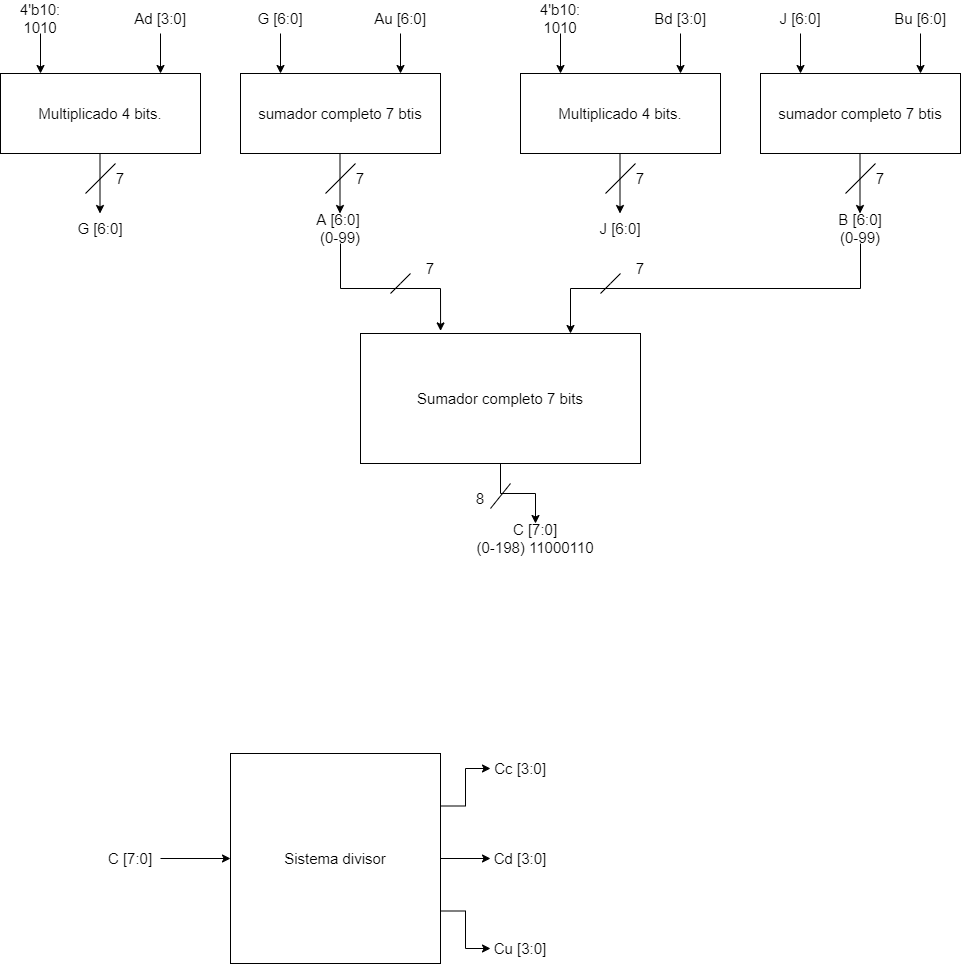

The diagram above was exported from draw.io. Its source (the exported page's mxGraphModel, read from the mxfile embedded in the PNG):
<mxGraphModel dx="2688" dy="1258" grid="1" gridSize="10" guides="1" tooltips="1" connect="1" arrows="1" fold="1" page="1" pageScale="1" pageWidth="1654" pageHeight="1169" math="0" shadow="0">
  <root>
    <mxCell id="0" />
    <mxCell id="1" parent="0" />
    <mxCell id="06yqUg5WRo1Ml1Uj7IiF-1" value="Multiplicado 4 bits." style="rounded=0;whiteSpace=wrap;html=1;fontSize=15;" vertex="1" parent="1">
      <mxGeometry x="80" y="120" width="200" height="80" as="geometry" />
    </mxCell>
    <mxCell id="06yqUg5WRo1Ml1Uj7IiF-2" value="" style="endArrow=classic;html=1;rounded=0;fontSize=15;" edge="1" parent="1">
      <mxGeometry width="50" height="50" relative="1" as="geometry">
        <mxPoint x="120" y="80" as="sourcePoint" />
        <mxPoint x="120" y="120" as="targetPoint" />
      </mxGeometry>
    </mxCell>
    <mxCell id="06yqUg5WRo1Ml1Uj7IiF-3" value="" style="endArrow=classic;html=1;rounded=0;fontSize=15;" edge="1" parent="1">
      <mxGeometry width="50" height="50" relative="1" as="geometry">
        <mxPoint x="240" y="80" as="sourcePoint" />
        <mxPoint x="240" y="120" as="targetPoint" />
      </mxGeometry>
    </mxCell>
    <mxCell id="06yqUg5WRo1Ml1Uj7IiF-4" value="Ad [3:0]" style="text;html=1;strokeColor=none;fillColor=none;align=center;verticalAlign=middle;whiteSpace=wrap;rounded=0;fontSize=15;" vertex="1" parent="1">
      <mxGeometry x="210" y="50" width="60" height="30" as="geometry" />
    </mxCell>
    <mxCell id="06yqUg5WRo1Ml1Uj7IiF-5" value="4'b10: 1010" style="text;html=1;strokeColor=none;fillColor=none;align=center;verticalAlign=middle;whiteSpace=wrap;rounded=0;fontSize=15;" vertex="1" parent="1">
      <mxGeometry x="90" y="50" width="60" height="30" as="geometry" />
    </mxCell>
    <mxCell id="06yqUg5WRo1Ml1Uj7IiF-6" value="" style="endArrow=classic;html=1;rounded=0;fontSize=15;" edge="1" parent="1">
      <mxGeometry width="50" height="50" relative="1" as="geometry">
        <mxPoint x="179.5" y="200" as="sourcePoint" />
        <mxPoint x="179.5" y="260" as="targetPoint" />
      </mxGeometry>
    </mxCell>
    <mxCell id="06yqUg5WRo1Ml1Uj7IiF-7" value="" style="endArrow=none;html=1;rounded=0;fontSize=15;" edge="1" parent="1">
      <mxGeometry width="50" height="50" relative="1" as="geometry">
        <mxPoint x="165" y="240" as="sourcePoint" />
        <mxPoint x="195" y="210" as="targetPoint" />
      </mxGeometry>
    </mxCell>
    <mxCell id="06yqUg5WRo1Ml1Uj7IiF-8" value="7" style="text;html=1;strokeColor=none;fillColor=none;align=center;verticalAlign=middle;whiteSpace=wrap;rounded=0;fontSize=15;" vertex="1" parent="1">
      <mxGeometry x="170" y="210" width="60" height="30" as="geometry" />
    </mxCell>
    <mxCell id="06yqUg5WRo1Ml1Uj7IiF-9" value="G [6:0]" style="text;html=1;strokeColor=none;fillColor=none;align=center;verticalAlign=middle;whiteSpace=wrap;rounded=0;fontSize=15;" vertex="1" parent="1">
      <mxGeometry x="150" y="260" width="60" height="30" as="geometry" />
    </mxCell>
    <mxCell id="06yqUg5WRo1Ml1Uj7IiF-10" value="sumador completo 7 btis" style="rounded=0;whiteSpace=wrap;html=1;fontSize=15;" vertex="1" parent="1">
      <mxGeometry x="320" y="120" width="200" height="80" as="geometry" />
    </mxCell>
    <mxCell id="06yqUg5WRo1Ml1Uj7IiF-11" value="" style="endArrow=classic;html=1;rounded=0;fontSize=15;" edge="1" parent="1">
      <mxGeometry width="50" height="50" relative="1" as="geometry">
        <mxPoint x="360" y="80" as="sourcePoint" />
        <mxPoint x="360" y="120" as="targetPoint" />
      </mxGeometry>
    </mxCell>
    <mxCell id="06yqUg5WRo1Ml1Uj7IiF-12" value="" style="endArrow=classic;html=1;rounded=0;fontSize=15;" edge="1" parent="1">
      <mxGeometry width="50" height="50" relative="1" as="geometry">
        <mxPoint x="480" y="80" as="sourcePoint" />
        <mxPoint x="480" y="120" as="targetPoint" />
      </mxGeometry>
    </mxCell>
    <mxCell id="06yqUg5WRo1Ml1Uj7IiF-13" value="Au [6:0]" style="text;html=1;strokeColor=none;fillColor=none;align=center;verticalAlign=middle;whiteSpace=wrap;rounded=0;fontSize=15;" vertex="1" parent="1">
      <mxGeometry x="450" y="50" width="60" height="30" as="geometry" />
    </mxCell>
    <mxCell id="06yqUg5WRo1Ml1Uj7IiF-14" value="G [6:0]" style="text;html=1;strokeColor=none;fillColor=none;align=center;verticalAlign=middle;whiteSpace=wrap;rounded=0;fontSize=15;" vertex="1" parent="1">
      <mxGeometry x="330" y="50" width="60" height="30" as="geometry" />
    </mxCell>
    <mxCell id="06yqUg5WRo1Ml1Uj7IiF-15" value="" style="endArrow=classic;html=1;rounded=0;fontSize=15;" edge="1" parent="1">
      <mxGeometry width="50" height="50" relative="1" as="geometry">
        <mxPoint x="419.5" y="200" as="sourcePoint" />
        <mxPoint x="419.5" y="260" as="targetPoint" />
      </mxGeometry>
    </mxCell>
    <mxCell id="06yqUg5WRo1Ml1Uj7IiF-16" value="" style="endArrow=none;html=1;rounded=0;fontSize=15;" edge="1" parent="1">
      <mxGeometry width="50" height="50" relative="1" as="geometry">
        <mxPoint x="405" y="240" as="sourcePoint" />
        <mxPoint x="435" y="210" as="targetPoint" />
      </mxGeometry>
    </mxCell>
    <mxCell id="06yqUg5WRo1Ml1Uj7IiF-17" value="7" style="text;html=1;strokeColor=none;fillColor=none;align=center;verticalAlign=middle;whiteSpace=wrap;rounded=0;fontSize=15;" vertex="1" parent="1">
      <mxGeometry x="410" y="210" width="60" height="30" as="geometry" />
    </mxCell>
    <mxCell id="06yqUg5WRo1Ml1Uj7IiF-40" style="edgeStyle=orthogonalEdgeStyle;rounded=0;orthogonalLoop=1;jettySize=auto;html=1;exitX=0.5;exitY=1;exitDx=0;exitDy=0;entryX=0.286;entryY=-0.02;entryDx=0;entryDy=0;entryPerimeter=0;fontSize=15;" edge="1" parent="1" source="06yqUg5WRo1Ml1Uj7IiF-18" target="06yqUg5WRo1Ml1Uj7IiF-37">
      <mxGeometry relative="1" as="geometry" />
    </mxCell>
    <mxCell id="06yqUg5WRo1Ml1Uj7IiF-18" value="A [6:0]&amp;nbsp; (0-99)" style="text;html=1;strokeColor=none;fillColor=none;align=center;verticalAlign=middle;whiteSpace=wrap;rounded=0;fontSize=15;" vertex="1" parent="1">
      <mxGeometry x="390" y="260" width="60" height="30" as="geometry" />
    </mxCell>
    <mxCell id="06yqUg5WRo1Ml1Uj7IiF-19" value="Multiplicado 4 bits." style="rounded=0;whiteSpace=wrap;html=1;fontSize=15;" vertex="1" parent="1">
      <mxGeometry x="600" y="120" width="200" height="80" as="geometry" />
    </mxCell>
    <mxCell id="06yqUg5WRo1Ml1Uj7IiF-20" value="" style="endArrow=classic;html=1;rounded=0;fontSize=15;" edge="1" parent="1">
      <mxGeometry width="50" height="50" relative="1" as="geometry">
        <mxPoint x="640" y="80" as="sourcePoint" />
        <mxPoint x="640" y="120" as="targetPoint" />
      </mxGeometry>
    </mxCell>
    <mxCell id="06yqUg5WRo1Ml1Uj7IiF-21" value="" style="endArrow=classic;html=1;rounded=0;fontSize=15;" edge="1" parent="1">
      <mxGeometry width="50" height="50" relative="1" as="geometry">
        <mxPoint x="760" y="80" as="sourcePoint" />
        <mxPoint x="760" y="120" as="targetPoint" />
      </mxGeometry>
    </mxCell>
    <mxCell id="06yqUg5WRo1Ml1Uj7IiF-22" value="Bd [3:0]" style="text;html=1;strokeColor=none;fillColor=none;align=center;verticalAlign=middle;whiteSpace=wrap;rounded=0;fontSize=15;" vertex="1" parent="1">
      <mxGeometry x="730" y="50" width="60" height="30" as="geometry" />
    </mxCell>
    <mxCell id="06yqUg5WRo1Ml1Uj7IiF-23" value="4'b10: 1010" style="text;html=1;strokeColor=none;fillColor=none;align=center;verticalAlign=middle;whiteSpace=wrap;rounded=0;fontSize=15;" vertex="1" parent="1">
      <mxGeometry x="610" y="50" width="60" height="30" as="geometry" />
    </mxCell>
    <mxCell id="06yqUg5WRo1Ml1Uj7IiF-24" value="" style="endArrow=classic;html=1;rounded=0;fontSize=15;" edge="1" parent="1">
      <mxGeometry width="50" height="50" relative="1" as="geometry">
        <mxPoint x="699.5" y="200" as="sourcePoint" />
        <mxPoint x="699.5" y="260" as="targetPoint" />
      </mxGeometry>
    </mxCell>
    <mxCell id="06yqUg5WRo1Ml1Uj7IiF-25" value="" style="endArrow=none;html=1;rounded=0;fontSize=15;" edge="1" parent="1">
      <mxGeometry width="50" height="50" relative="1" as="geometry">
        <mxPoint x="685" y="240" as="sourcePoint" />
        <mxPoint x="715" y="210" as="targetPoint" />
      </mxGeometry>
    </mxCell>
    <mxCell id="06yqUg5WRo1Ml1Uj7IiF-26" value="7" style="text;html=1;strokeColor=none;fillColor=none;align=center;verticalAlign=middle;whiteSpace=wrap;rounded=0;fontSize=15;" vertex="1" parent="1">
      <mxGeometry x="690" y="210" width="60" height="30" as="geometry" />
    </mxCell>
    <mxCell id="06yqUg5WRo1Ml1Uj7IiF-27" value="J [6:0]" style="text;html=1;strokeColor=none;fillColor=none;align=center;verticalAlign=middle;whiteSpace=wrap;rounded=0;fontSize=15;" vertex="1" parent="1">
      <mxGeometry x="670" y="260" width="60" height="30" as="geometry" />
    </mxCell>
    <mxCell id="06yqUg5WRo1Ml1Uj7IiF-28" value="sumador completo 7 btis" style="rounded=0;whiteSpace=wrap;html=1;fontSize=15;" vertex="1" parent="1">
      <mxGeometry x="840" y="120" width="200" height="80" as="geometry" />
    </mxCell>
    <mxCell id="06yqUg5WRo1Ml1Uj7IiF-29" value="" style="endArrow=classic;html=1;rounded=0;fontSize=15;" edge="1" parent="1">
      <mxGeometry width="50" height="50" relative="1" as="geometry">
        <mxPoint x="880" y="80" as="sourcePoint" />
        <mxPoint x="880" y="120" as="targetPoint" />
      </mxGeometry>
    </mxCell>
    <mxCell id="06yqUg5WRo1Ml1Uj7IiF-30" value="" style="endArrow=classic;html=1;rounded=0;fontSize=15;" edge="1" parent="1">
      <mxGeometry width="50" height="50" relative="1" as="geometry">
        <mxPoint x="1000" y="80" as="sourcePoint" />
        <mxPoint x="1000" y="120" as="targetPoint" />
      </mxGeometry>
    </mxCell>
    <mxCell id="06yqUg5WRo1Ml1Uj7IiF-31" value="Bu [6:0]" style="text;html=1;strokeColor=none;fillColor=none;align=center;verticalAlign=middle;whiteSpace=wrap;rounded=0;fontSize=15;" vertex="1" parent="1">
      <mxGeometry x="970" y="50" width="60" height="30" as="geometry" />
    </mxCell>
    <mxCell id="06yqUg5WRo1Ml1Uj7IiF-32" value="J [6:0]" style="text;html=1;strokeColor=none;fillColor=none;align=center;verticalAlign=middle;whiteSpace=wrap;rounded=0;fontSize=15;" vertex="1" parent="1">
      <mxGeometry x="850" y="50" width="60" height="30" as="geometry" />
    </mxCell>
    <mxCell id="06yqUg5WRo1Ml1Uj7IiF-33" value="" style="endArrow=classic;html=1;rounded=0;fontSize=15;" edge="1" parent="1">
      <mxGeometry width="50" height="50" relative="1" as="geometry">
        <mxPoint x="939.5" y="200" as="sourcePoint" />
        <mxPoint x="939.5" y="260" as="targetPoint" />
      </mxGeometry>
    </mxCell>
    <mxCell id="06yqUg5WRo1Ml1Uj7IiF-34" value="" style="endArrow=none;html=1;rounded=0;fontSize=15;" edge="1" parent="1">
      <mxGeometry width="50" height="50" relative="1" as="geometry">
        <mxPoint x="925" y="240" as="sourcePoint" />
        <mxPoint x="955" y="210" as="targetPoint" />
      </mxGeometry>
    </mxCell>
    <mxCell id="06yqUg5WRo1Ml1Uj7IiF-35" value="7" style="text;html=1;strokeColor=none;fillColor=none;align=center;verticalAlign=middle;whiteSpace=wrap;rounded=0;fontSize=15;" vertex="1" parent="1">
      <mxGeometry x="930" y="210" width="60" height="30" as="geometry" />
    </mxCell>
    <mxCell id="06yqUg5WRo1Ml1Uj7IiF-41" style="edgeStyle=orthogonalEdgeStyle;rounded=0;orthogonalLoop=1;jettySize=auto;html=1;exitX=0.5;exitY=1;exitDx=0;exitDy=0;entryX=0.75;entryY=0;entryDx=0;entryDy=0;fontSize=15;" edge="1" parent="1" source="06yqUg5WRo1Ml1Uj7IiF-36" target="06yqUg5WRo1Ml1Uj7IiF-37">
      <mxGeometry relative="1" as="geometry" />
    </mxCell>
    <mxCell id="06yqUg5WRo1Ml1Uj7IiF-36" value="B [6:0]&lt;br&gt;(0-99)" style="text;html=1;strokeColor=none;fillColor=none;align=center;verticalAlign=middle;whiteSpace=wrap;rounded=0;fontSize=15;" vertex="1" parent="1">
      <mxGeometry x="910" y="260" width="60" height="30" as="geometry" />
    </mxCell>
    <mxCell id="06yqUg5WRo1Ml1Uj7IiF-48" style="edgeStyle=orthogonalEdgeStyle;rounded=0;orthogonalLoop=1;jettySize=auto;html=1;exitX=0.5;exitY=1;exitDx=0;exitDy=0;entryX=0.5;entryY=0;entryDx=0;entryDy=0;fontSize=15;" edge="1" parent="1" source="06yqUg5WRo1Ml1Uj7IiF-37" target="06yqUg5WRo1Ml1Uj7IiF-46">
      <mxGeometry relative="1" as="geometry" />
    </mxCell>
    <mxCell id="06yqUg5WRo1Ml1Uj7IiF-37" value="Sumador completo 7 bits" style="rounded=0;whiteSpace=wrap;html=1;fontSize=15;" vertex="1" parent="1">
      <mxGeometry x="440" y="380" width="280" height="130" as="geometry" />
    </mxCell>
    <mxCell id="06yqUg5WRo1Ml1Uj7IiF-42" value="" style="endArrow=none;html=1;rounded=0;fontSize=15;" edge="1" parent="1">
      <mxGeometry width="50" height="50" relative="1" as="geometry">
        <mxPoint x="470" y="340" as="sourcePoint" />
        <mxPoint x="490" y="320" as="targetPoint" />
        <Array as="points">
          <mxPoint x="480" y="330" />
        </Array>
      </mxGeometry>
    </mxCell>
    <mxCell id="06yqUg5WRo1Ml1Uj7IiF-43" value="" style="endArrow=none;html=1;rounded=0;fontSize=15;" edge="1" parent="1">
      <mxGeometry width="50" height="50" relative="1" as="geometry">
        <mxPoint x="680" y="340" as="sourcePoint" />
        <mxPoint x="700" y="320" as="targetPoint" />
        <Array as="points">
          <mxPoint x="690" y="330" />
        </Array>
      </mxGeometry>
    </mxCell>
    <mxCell id="06yqUg5WRo1Ml1Uj7IiF-44" value="7" style="text;html=1;strokeColor=none;fillColor=none;align=center;verticalAlign=middle;whiteSpace=wrap;rounded=0;fontSize=15;" vertex="1" parent="1">
      <mxGeometry x="480" y="300" width="60" height="30" as="geometry" />
    </mxCell>
    <mxCell id="06yqUg5WRo1Ml1Uj7IiF-45" value="7" style="text;html=1;strokeColor=none;fillColor=none;align=center;verticalAlign=middle;whiteSpace=wrap;rounded=0;fontSize=15;" vertex="1" parent="1">
      <mxGeometry x="690" y="300" width="60" height="30" as="geometry" />
    </mxCell>
    <mxCell id="06yqUg5WRo1Ml1Uj7IiF-46" value="C [7:0]&lt;br&gt;(0-198) 11000110" style="text;html=1;strokeColor=none;fillColor=none;align=center;verticalAlign=middle;whiteSpace=wrap;rounded=0;fontSize=15;" vertex="1" parent="1">
      <mxGeometry x="550" y="570" width="130" height="30" as="geometry" />
    </mxCell>
    <mxCell id="06yqUg5WRo1Ml1Uj7IiF-49" value="" style="endArrow=none;html=1;rounded=0;fontSize=15;" edge="1" parent="1">
      <mxGeometry width="50" height="50" relative="1" as="geometry">
        <mxPoint x="570" y="555" as="sourcePoint" />
        <mxPoint x="590" y="530" as="targetPoint" />
      </mxGeometry>
    </mxCell>
    <mxCell id="06yqUg5WRo1Ml1Uj7IiF-51" value="8" style="text;html=1;strokeColor=none;fillColor=none;align=center;verticalAlign=middle;whiteSpace=wrap;rounded=0;fontSize=15;" vertex="1" parent="1">
      <mxGeometry x="550" y="530" width="20" height="30" as="geometry" />
    </mxCell>
    <mxCell id="06yqUg5WRo1Ml1Uj7IiF-59" style="edgeStyle=orthogonalEdgeStyle;rounded=0;orthogonalLoop=1;jettySize=auto;html=1;exitX=1;exitY=0.25;exitDx=0;exitDy=0;entryX=0;entryY=0.5;entryDx=0;entryDy=0;fontSize=15;" edge="1" parent="1" source="06yqUg5WRo1Ml1Uj7IiF-53" target="06yqUg5WRo1Ml1Uj7IiF-56">
      <mxGeometry relative="1" as="geometry" />
    </mxCell>
    <mxCell id="06yqUg5WRo1Ml1Uj7IiF-60" style="edgeStyle=orthogonalEdgeStyle;rounded=0;orthogonalLoop=1;jettySize=auto;html=1;exitX=1;exitY=0.5;exitDx=0;exitDy=0;entryX=0;entryY=0.5;entryDx=0;entryDy=0;fontSize=15;" edge="1" parent="1" source="06yqUg5WRo1Ml1Uj7IiF-53" target="06yqUg5WRo1Ml1Uj7IiF-57">
      <mxGeometry relative="1" as="geometry" />
    </mxCell>
    <mxCell id="06yqUg5WRo1Ml1Uj7IiF-61" style="edgeStyle=orthogonalEdgeStyle;rounded=0;orthogonalLoop=1;jettySize=auto;html=1;exitX=1;exitY=0.75;exitDx=0;exitDy=0;entryX=0;entryY=0.5;entryDx=0;entryDy=0;fontSize=15;" edge="1" parent="1" source="06yqUg5WRo1Ml1Uj7IiF-53" target="06yqUg5WRo1Ml1Uj7IiF-58">
      <mxGeometry relative="1" as="geometry" />
    </mxCell>
    <mxCell id="06yqUg5WRo1Ml1Uj7IiF-53" value="Sistema divisor" style="whiteSpace=wrap;html=1;aspect=fixed;fontSize=15;" vertex="1" parent="1">
      <mxGeometry x="310" y="800" width="210" height="210" as="geometry" />
    </mxCell>
    <mxCell id="06yqUg5WRo1Ml1Uj7IiF-55" style="edgeStyle=orthogonalEdgeStyle;rounded=0;orthogonalLoop=1;jettySize=auto;html=1;exitX=1;exitY=0.5;exitDx=0;exitDy=0;entryX=0;entryY=0.5;entryDx=0;entryDy=0;fontSize=15;" edge="1" parent="1" source="06yqUg5WRo1Ml1Uj7IiF-54" target="06yqUg5WRo1Ml1Uj7IiF-53">
      <mxGeometry relative="1" as="geometry" />
    </mxCell>
    <mxCell id="06yqUg5WRo1Ml1Uj7IiF-54" value="C [7:0]" style="text;html=1;strokeColor=none;fillColor=none;align=center;verticalAlign=middle;whiteSpace=wrap;rounded=0;fontSize=15;" vertex="1" parent="1">
      <mxGeometry x="180" y="890" width="60" height="30" as="geometry" />
    </mxCell>
    <mxCell id="06yqUg5WRo1Ml1Uj7IiF-56" value="Cc [3:0]" style="text;html=1;strokeColor=none;fillColor=none;align=center;verticalAlign=middle;whiteSpace=wrap;rounded=0;fontSize=15;" vertex="1" parent="1">
      <mxGeometry x="570" y="800" width="60" height="30" as="geometry" />
    </mxCell>
    <mxCell id="06yqUg5WRo1Ml1Uj7IiF-57" value="Cd [3:0]" style="text;html=1;strokeColor=none;fillColor=none;align=center;verticalAlign=middle;whiteSpace=wrap;rounded=0;fontSize=15;" vertex="1" parent="1">
      <mxGeometry x="570" y="890" width="60" height="30" as="geometry" />
    </mxCell>
    <mxCell id="06yqUg5WRo1Ml1Uj7IiF-58" value="Cu [3:0]" style="text;html=1;strokeColor=none;fillColor=none;align=center;verticalAlign=middle;whiteSpace=wrap;rounded=0;fontSize=15;" vertex="1" parent="1">
      <mxGeometry x="570" y="980" width="60" height="30" as="geometry" />
    </mxCell>
  </root>
</mxGraphModel>